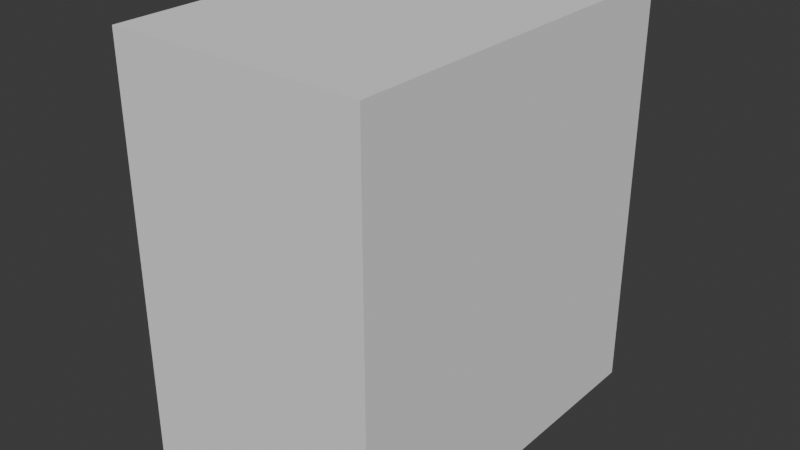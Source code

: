 # Source: RefFollowing_Skill_0111.blend  (saved by Blender 5.0.118; exported with 4.5.12 LTS)
import bpy
from mathutils import Matrix  # noqa: F401  (used for matrix-valued properties, if any)

bpy.ops.wm.read_factory_settings(use_empty=True)
scene = bpy.context.scene
scene.name = 'Scene'

# ---- collections
col_collection = bpy.data.collections.new('Collection'); scene.collection.children.link(col_collection)

# ---- world
world_world = bpy.data.worlds.new('World'); scene.world = world_world
world_world.use_nodes = True; world_world.node_tree.nodes.clear()
_N = world_world.node_tree.nodes; _L = world_world.node_tree.links
n0 = _N.new('ShaderNodeOutputWorld'); n0.name = 'World Output'; n0.location = (200, 100)
n1 = _N.new('ShaderNodeBackground'); n1.name = 'Background'; n1.location = (-200, 100)
n1.inputs[0].default_value = (0.05088, 0.05088, 0.05088, 1.0)
_L.new(n1.outputs[0], n0.inputs[0])
n0.is_active_output = True
world_world.color = (0.05088, 0.05088, 0.05088)
world_world.sun_shadow_jitter_overblur = 0.0

# ---- meshes
me_cube_001 = bpy.data.meshes.new('Cube.001')
me_cube_001.from_pydata([(1.501, -2.271, -2.437), (1.501, -2.271, 2.437), (1.501, 2.271, -2.437), (1.501, 2.271, 2.437), (0.0, 2.271, -2.437), (0.0, 2.271, 2.437), (0.0, -2.271, -2.437), (0.0, -2.271, 2.437)], [], [(4, 5, 3, 2), (2, 3, 1, 0), (4, 2, 0, 6), (0, 1, 7, 6), (3, 5, 7, 1)])
_uv = me_cube_001.uv_layers.new(name='UVMap')
_uv.uv.foreach_set('vector', [0.375, 0.375, 0.625, 0.375, 0.625, 0.5, 0.375, 0.5, 0.375, 0.5, 0.625, 0.5, 0.625, 0.75, 0.375, 0.75, 0.25, 0.5, 0.375, 0.5, 0.375, 0.75, 0.25, 0.75, 0.375, 0.75, 0.625, 0.75, 0.625, 0.875, 0.375, 0.875, 0.625, 0.5, 0.75, 0.5, 0.75, 0.75, 0.625, 0.75])
me_cube_001.update()
me_cube_002 = bpy.data.meshes.new('Cube.002')
me_cube_002.from_pydata([(1.229, -0.1565, -0.5767), (0.4016, -0.456, -0.8238), (0.0, -0.7947, 0.7124), (1.337, -0.2538, 0.382), (0.3148, -0.7422, 0.7308), (0.0, -0.8369, 0.5118), (0.1804, -0.64, -0.342), (0.2075, -0.7625, 0.5231), (1.136, -0.2226, -0.3645), (1.267, -0.3017, 0.3355), (0.836, -0.6184, 0.7029), (0.6505, -0.1968, -0.7256), (0.8062, -0.6137, 0.5166), (0.6394, -0.3886, -0.4693), (1.345, -0.1246, 0.05877), (0.0, -0.7323, 0.2759), (0.2101, -0.6592, 0.2605), (1.241, -0.2001, 0.06477), (1.273, -0.1423, -0.1983), (1.189, -0.2506, -0.156), (0.3539, -0.577, -0.2596), (0.3307, -0.622, 0.4011), (1.04, -0.3153, -0.271), (1.14, -0.3238, 0.2933), (0.7328, -0.5607, 0.4419), (0.6479, -0.4172, -0.3777), (0.351, -0.6137, 0.2294), (1.12, -0.2436, 0.06918), (1.08, -0.2697, -0.1279), (0.4292, -0.442, -1.221), (0.6505, -0.2335, -1.232), (1.229, 0.2624, -0.5767), (1.337, -0.09826, 0.382), (0.6505, 0.1009, -0.6962), (1.345, -0.00942, 0.04285), (1.273, -0.01978, -0.202), (0.6505, 0.08984, -1.166), (0.0, -0.8458, -0.0046), (0.1171, -0.792, -0.01785), (0.3526, -0.5983, -0.05507), (0.0, -0.9042, -0.3005), (0.0, -0.6837, -0.8737), (0.2836, -0.6265, -0.8521), (0.0, -0.9649, -0.1339), (0.158, -0.8675, -0.3143), (0.0, -0.7091, -1.233), (0.2453, -0.598, -1.224), (0.06247, -0.9281, -0.171), (0.4082, -0.4526, -0.8974), (0.6505, -0.2055, -0.8464), (0.6505, 0.09823, -0.8082), (0.2744, -0.652, -0.9025), (0.0, -0.7123, -0.9097), (0.4187, -0.4473, -1.059), (0.2599, -0.5968, -1.066), (0.0, -0.6506, -1.075), (0.6505, -0.2195, -1.039), (0.6505, 0.09403, -0.9869), (0.0, -0.6955, 1.07), (1.337, -0.1569, 1.021), (0.3148, -0.6432, 1.065), (0.836, -0.5199, 1.054), (1.337, 0.2092, 0.8898), (0.0, 0.07007, 2.04), (1.337, 0.4137, 1.623), (0.3148, 0.1034, 2.0), (0.836, 0.1821, 1.904), (1.337, 0.6203, 1.293), (0.0, 1.294, 2.383), (1.337, 1.337, 1.858), (0.3148, 1.298, 2.332), (0.836, 1.308, 2.212), (1.337, 1.346, 1.473), (0.0, 2.584, 2.086), (1.337, 2.452, 1.562), (0.3148, 2.571, 2.036), (0.836, 2.541, 1.915), (1.337, 2.276, 1.254), (0.0, 3.354, 0.9876), (1.337, 2.818, 0.9196), (0.3148, 3.302, 0.981), (0.836, 3.179, 0.9654), (1.337, 2.474, 0.9089), (0.0, 3.49, 0.4469), (1.337, 2.95, 0.4469), (0.3148, 3.437, 0.4469), (0.836, 3.314, 0.4469), (1.337, 2.795, 0.4469), (1.337, 1.339, 0.9767), (1.337, -0.002344, 0.9986), (1.337, 0.1662, 0.3847), (1.337, 0.5062, 1.497), (1.337, 1.349, 1.706), (1.337, 2.406, 1.413), (1.337, 2.662, 0.9083), (1.337, 1.334, 0.4111), (1.337, 2.529, 0.4381), (0.0, 2.925, -0.6084), (1.337, 2.553, -0.2178), (0.3148, 2.889, -0.5705), (0.965, 2.739, -0.4134), (1.337, 2.446, -0.1056), (1.337, 2.319, 0.0188), (0.0, 1.439, -0.8656), (1.337, 1.405, -0.327), (0.3148, 1.436, -0.8133), (0.965, 1.422, -0.5966), (1.337, 1.395, -0.1722), (1.337, 1.377, 0.004536), (1.337, 0.1788, 0.03542), (1.281, 0.1871, -0.1984)], [], [(13, 11, 0, 8), (2, 5, 7, 4), (48, 1, 42, 51), (19, 8, 0, 18), (10, 12, 9, 3), (4, 7, 12, 10), (6, 1, 11, 13), (9, 17, 14, 3), (5, 15, 16, 7), (17, 19, 18, 14), (17, 9, 23, 27), (12, 7, 21, 24), (13, 8, 22, 25), (6, 13, 25, 20), (7, 16, 26, 21), (38, 6, 20, 39), (19, 17, 27, 28), (9, 12, 24, 23), (8, 19, 28, 22), (56, 53, 29, 30), (6, 38, 47, 44), (18, 0, 31, 35), (0, 11, 33, 31), (56, 30, 36, 57), (14, 18, 35, 34), (3, 14, 34, 32), (16, 38, 39, 26), (15, 37, 38, 16), (40, 41, 42, 44), (43, 40, 44, 47), (54, 55, 45, 46), (38, 37, 43, 47), (1, 6, 44, 42), (42, 41, 52, 51), (11, 49, 50, 33), (11, 1, 48, 49), (53, 48, 51, 54), (29, 53, 54, 46), (51, 52, 55, 54), (49, 56, 57, 50), (49, 48, 53, 56), (10, 3, 59, 61), (2, 4, 60, 58), (3, 32, 89, 59), (4, 10, 61, 60), (61, 59, 64, 66), (58, 60, 65, 63), (59, 89, 91, 64), (60, 61, 66, 65), (66, 64, 69, 71), (63, 65, 70, 68), (64, 91, 92, 69), (65, 66, 71, 70), (71, 69, 74, 76), (68, 70, 75, 73), (69, 92, 93, 74), (70, 71, 76, 75), (74, 93, 94, 79), (75, 76, 81, 80), (76, 74, 79, 81), (73, 75, 80, 78), (78, 80, 85, 83), (79, 94, 87, 84), (80, 81, 86, 85), (81, 79, 84, 86), (95, 96, 82, 88), (90, 95, 88, 62), (88, 82, 77, 72), (62, 88, 72, 67), (90, 62, 89, 32), (62, 67, 91, 89), (67, 72, 92, 91), (72, 77, 93, 92), (77, 82, 94, 93), (82, 96, 87, 94), (86, 84, 98, 100), (83, 85, 99, 97), (87, 96, 102, 101), (84, 87, 101, 98), (85, 86, 100, 99), (98, 101, 107, 104), (99, 100, 106, 105), (101, 102, 108, 107), (100, 98, 104, 106), (97, 99, 105, 103), (95, 108, 102, 96), (108, 95, 90, 109), (34, 109, 90, 32), (107, 108, 109, 110), (35, 110, 109, 34)])
_uv = me_cube_002.uv_layers.new(name='UVMap')
_uv.uv.foreach_set('vector', [0.4583, 0.8125, 0.375, 0.8125, 0.375, 0.7917, 0.4583, 0.7917, 0.625, 0.875, 0.5417, 0.875, 0.5417, 0.8333, 0.625, 0.8333, 0.375, 0.8293, 0.375, 0.8293, 0.375, 0.8333, 0.375, 0.8333, 0.4792, 0.7917, 0.4583, 0.7917, 0.4583, 0.75, 0.4792, 0.75, 0.625, 0.8125, 0.5417, 0.8125, 0.5417, 0.7917, 0.625, 0.7917, 0.625, 0.8333, 0.5417, 0.8333, 0.5417, 0.8125, 0.625, 0.8125, 0.4583, 0.8333, 0.375, 0.8293, 0.375, 0.8125, 0.4583, 0.8125, 0.5417, 0.7917, 0.5, 0.7917, 0.5, 0.75, 0.5417, 0.75, 0.5417, 0.875, 0.5, 0.875, 0.5, 0.8333, 0.5417, 0.8333, 0.5, 0.7917, 0.4792, 0.7917, 0.4792, 0.75, 0.5, 0.75, 0.5, 0.7917, 0.5417, 0.7917, 0.5417, 0.7917, 0.5, 0.7917, 0.5417, 0.8125, 0.5417, 0.8333, 0.5417, 0.8333, 0.5417, 0.8125, 0.4583, 0.8125, 0.4583, 0.7917, 0.4583, 0.7917, 0.4583, 0.8125, 0.4583, 0.8333, 0.4583, 0.8125, 0.4583, 0.8125, 0.4583, 0.8333, 0.5417, 0.8333, 0.5, 0.8333, 0.5, 0.8333, 0.5417, 0.8333, 0.4763, 0.8333, 0.4583, 0.8333, 0.4583, 0.8333, 0.4763, 0.8333, 0.4792, 0.7917, 0.5, 0.7917, 0.5, 0.7917, 0.4792, 0.7917, 0.5417, 0.7917, 0.5417, 0.8125, 0.5417, 0.8125, 0.5417, 0.7917, 0.4583, 0.7917, 0.4792, 0.7917, 0.4792, 0.7917, 0.4583, 0.7917, 0.375, 0.8125, 0.375, 0.8293, 0.375, 0.8293, 0.375, 0.8125, 0.4583, 0.8333, 0.4763, 0.8333, 0.4763, 0.8333, 0.4583, 0.8333, 0.4792, 0.75, 0.4583, 0.75, 0.4583, 0.75, 0.4792, 0.75, 0.375, 0.7917, 0.375, 0.8125, 0.375, 0.8125, 0.375, 0.7917, 0.375, 0.8125, 0.375, 0.8125, 0.375, 0.8125, 0.375, 0.8125, 0.5, 0.75, 0.4792, 0.75, 0.4792, 0.75, 0.5, 0.75, 0.5417, 0.75, 0.5, 0.75, 0.5, 0.75, 0.5417, 0.75, 0.5, 0.8333, 0.4763, 0.8333, 0.4763, 0.8333, 0.5, 0.8333, 0.5, 0.875, 0.4763, 0.875, 0.4763, 0.8333, 0.5, 0.8333, 0.4583, 0.875, 0.375, 0.875, 0.375, 0.8333, 0.4583, 0.8333, 0.4763, 0.875, 0.4583, 0.875, 0.4583, 0.8333, 0.4763, 0.8333, 0.375, 0.8333, 0.375, 0.875, 0.375, 0.875, 0.375, 0.8333, 0.4763, 0.8333, 0.4763, 0.875, 0.4763, 0.875, 0.4763, 0.8333, 0.375, 0.8293, 0.4583, 0.8333, 0.4583, 0.8333, 0.375, 0.8333, 0.375, 0.8333, 0.375, 0.875, 0.375, 0.875, 0.375, 0.8333, 0.375, 0.8125, 0.375, 0.8125, 0.375, 0.8125, 0.375, 0.8125, 0.375, 0.8125, 0.375, 0.8293, 0.375, 0.8293, 0.375, 0.8125, 0.375, 0.8293, 0.375, 0.8293, 0.375, 0.8333, 0.375, 0.8333, 0.375, 0.8293, 0.375, 0.8293, 0.375, 0.8333, 0.375, 0.8333, 0.375, 0.8333, 0.375, 0.875, 0.375, 0.875, 0.375, 0.8333, 0.375, 0.8125, 0.375, 0.8125, 0.375, 0.8125, 0.375, 0.8125, 0.375, 0.8125, 0.375, 0.8293, 0.375, 0.8293, 0.375, 0.8125, 0.625, 0.8125, 0.625, 0.7917, 0.625, 0.7917, 0.625, 0.8125, 0.625, 0.875, 0.625, 0.8333, 0.625, 0.8333, 0.625, 0.875, 0.5417, 0.75, 0.5417, 0.75, 0.5417, 0.75, 0.5417, 0.75, 0.625, 0.8333, 0.625, 0.8125, 0.625, 0.8125, 0.625, 0.8333, 0.625, 0.8125, 0.625, 0.7917, 0.625, 0.7917, 0.625, 0.8125, 0.625, 0.875, 0.625, 0.8333, 0.625, 0.8333, 0.625, 0.875, 0.5417, 0.75, 0.5417, 0.75, 0.5417, 0.75, 0.5417, 0.75, 0.625, 0.8333, 0.625, 0.8125, 0.625, 0.8125, 0.625, 0.8333, 0.625, 0.8125, 0.625, 0.7917, 0.625, 0.7917, 0.625, 0.8125, 0.625, 0.875, 0.625, 0.8333, 0.625, 0.8333, 0.625, 0.875, 0.5417, 0.75, 0.5417, 0.75, 0.5417, 0.75, 0.5417, 0.75, 0.625, 0.8333, 0.625, 0.8125, 0.625, 0.8125, 0.625, 0.8333, 0.625, 0.8125, 0.625, 0.7917, 0.625, 0.7917, 0.625, 0.8125, 0.625, 0.875, 0.625, 0.8333, 0.625, 0.8333, 0.625, 0.875, 0.5417, 0.75, 0.5417, 0.75, 0.5417, 0.75, 0.5417, 0.75, 0.625, 0.8333, 0.625, 0.8125, 0.625, 0.8125, 0.625, 0.8333, 0.5417, 0.75, 0.5417, 0.75, 0.5417, 0.75, 0.5417, 0.75, 0.625, 0.8333, 0.625, 0.8125, 0.625, 0.8125, 0.625, 0.8333, 0.625, 0.8125, 0.625, 0.7917, 0.625, 0.7917, 0.625, 0.8125, 0.625, 0.875, 0.625, 0.8333, 0.625, 0.8333, 0.625, 0.875, 0.625, 0.875, 0.625, 0.8333, 0.625, 0.8333, 0.625, 0.875, 0.5417, 0.75, 0.5417, 0.75, 0.5417, 0.75, 0.5417, 0.75, 0.625, 0.8333, 0.625, 0.8125, 0.625, 0.8125, 0.625, 0.8333, 0.625, 0.8125, 0.625, 0.7917, 0.625, 0.7917, 0.625, 0.8125, 0.5417, 0.75, 0.5417, 0.75, 0.5417, 0.75, 0.5417, 0.75, 0.5417, 0.75, 0.5417, 0.75, 0.5417, 0.75, 0.5417, 0.75, 0.0, 0.0, 0.0, 0.0, 0.0, 0.0, 0.0, 0.0, 0.0, 0.0, 0.0, 0.0, 0.0, 0.0, 0.0, 0.0, 0.5417, 0.75, 0.5417, 0.75, 0.5417, 0.75, 0.5417, 0.75, 0.0, 0.0, 0.0, 0.0, 0.0, 0.0, 0.0, 0.0, 0.0, 0.0, 0.0, 0.0, 0.0, 0.0, 0.0, 0.0, 0.0, 0.0, 0.0, 0.0, 0.0, 0.0, 0.0, 0.0, 0.0, 0.0, 0.0, 0.0, 0.0, 0.0, 0.0, 0.0, 0.5417, 0.75, 0.5417, 0.75, 0.5417, 0.75, 0.5417, 0.75, 0.625, 0.8125, 0.625, 0.7917, 0.625, 0.7917, 0.625, 0.8071, 0.625, 0.875, 0.625, 0.8333, 0.625, 0.8333, 0.625, 0.875, 0.5417, 0.75, 0.5417, 0.75, 0.5417, 0.75, 0.5417, 0.75, 0.5417, 0.75, 0.5417, 0.75, 0.5417, 0.75, 0.5417, 0.75, 0.625, 0.8333, 0.625, 0.8125, 0.625, 0.8071, 0.625, 0.8333, 0.5417, 0.75, 0.5417, 0.75, 0.5417, 0.75, 0.5417, 0.75, 0.625, 0.8333, 0.625, 0.8071, 0.625, 0.8071, 0.625, 0.8333, 0.5417, 0.75, 0.5417, 0.75, 0.5417, 0.75, 0.5417, 0.75, 0.625, 0.8071, 0.625, 0.7917, 0.625, 0.7917, 0.625, 0.8071, 0.625, 0.875, 0.625, 0.8333, 0.625, 0.8333, 0.625, 0.875, 0.5417, 0.75, 0.5417, 0.75, 0.5417, 0.75, 0.5417, 0.75, 0.5417, 0.75, 0.5417, 0.75, 0.5417, 0.75, 0.0, 0.0, 0.5, 0.75, 0.0, 0.0, 0.5417, 0.75, 0.5417, 0.75, 0.5417, 0.75, 0.5417, 0.75, 0.0, 0.0, 0.0, 0.0, 0.4792, 0.75, 0.0, 0.0, 0.0, 0.0, 0.5, 0.75])
me_cube_002.update()
me_cube_003 = bpy.data.meshes.new('Cube.003')
me_cube_003.from_pydata([(1.229, -0.1565, -0.5767), (0.4016, -0.456, -0.8238), (0.0, -0.7947, 0.7124), (1.337, -0.2538, 0.382), (0.3148, -0.7422, 0.7308), (0.0, -0.8369, 0.5118), (0.1804, -0.64, -0.342), (0.2075, -0.7625, 0.5231), (1.136, -0.2226, -0.3645), (1.267, -0.3017, 0.3355), (0.836, -0.6184, 0.7029), (0.6505, -0.1968, -0.7256), (0.8062, -0.6137, 0.5166), (0.6394, -0.3886, -0.4693), (1.345, -0.1246, 0.07071), (0.0, -0.7323, 0.2759), (0.2101, -0.6592, 0.2605), (1.241, -0.2001, 0.06477), (1.273, -0.1423, -0.1983), (1.189, -0.2506, -0.156), (0.3539, -0.577, -0.2596), (0.3307, -0.622, 0.4011), (1.04, -0.3153, -0.271), (1.14, -0.3238, 0.2933), (0.7328, -0.5607, 0.4419), (0.6479, -0.4172, -0.3777), (0.351, -0.6137, 0.2294), (1.12, -0.2436, 0.06918), (1.08, -0.2697, -0.1279), (0.4292, -0.442, -1.221), (0.6505, -0.2335, -1.232), (1.229, 0.2624, -0.5767), (1.337, 0.02178, 0.382), (0.6505, 0.1009, -0.6962), (1.345, 0.1106, 0.07071), (1.273, 0.1003, -0.202), (0.6505, 0.08984, -1.166), (0.0, -0.8458, -0.0046), (0.1171, -0.792, -0.01785), (0.3526, -0.5983, -0.05507), (0.0, -0.9042, -0.3005), (0.0, -0.6837, -0.8737), (0.2836, -0.6265, -0.8521), (0.0, -0.9649, -0.1339), (0.158, -0.8675, -0.3143), (0.0, -0.7091, -1.233), (0.2453, -0.598, -1.224), (0.06247, -0.9281, -0.171), (0.4082, -0.4526, -0.8974), (0.6505, -0.2055, -0.8464), (0.6505, 0.09823, -0.8082), (0.2744, -0.652, -0.9025), (0.0, -0.7123, -0.9097), (0.4187, -0.4473, -1.059), (0.2599, -0.5968, -1.066), (0.0, -0.6506, -1.075), (0.6505, -0.2195, -1.039), (0.6505, 0.09403, -0.9869)], [], [(13, 11, 0, 8), (2, 5, 7, 4), (48, 1, 42, 51), (19, 8, 0, 18), (10, 12, 9, 3), (4, 7, 12, 10), (6, 1, 11, 13), (9, 17, 14, 3), (5, 15, 16, 7), (17, 19, 18, 14), (17, 9, 23, 27), (12, 7, 21, 24), (13, 8, 22, 25), (6, 13, 25, 20), (7, 16, 26, 21), (38, 6, 20, 39), (19, 17, 27, 28), (9, 12, 24, 23), (8, 19, 28, 22), (56, 53, 29, 30), (6, 38, 47, 44), (18, 0, 31, 35), (0, 11, 33, 31), (56, 30, 36, 57), (14, 18, 35, 34), (3, 14, 34, 32), (16, 38, 39, 26), (15, 37, 38, 16), (40, 41, 42, 44), (43, 40, 44, 47), (54, 55, 45, 46), (38, 37, 43, 47), (1, 6, 44, 42), (42, 41, 52, 51), (11, 49, 50, 33), (11, 1, 48, 49), (53, 48, 51, 54), (29, 53, 54, 46), (51, 52, 55, 54), (49, 56, 57, 50), (49, 48, 53, 56)])
_uv = me_cube_003.uv_layers.new(name='UVMap')
_uv.uv.foreach_set('vector', [0.4583, 0.8125, 0.375, 0.8125, 0.375, 0.7917, 0.4583, 0.7917, 0.625, 0.875, 0.5417, 0.875, 0.5417, 0.8333, 0.625, 0.8333, 0.375, 0.8293, 0.375, 0.8293, 0.375, 0.8333, 0.375, 0.8333, 0.4792, 0.7917, 0.4583, 0.7917, 0.4583, 0.75, 0.4792, 0.75, 0.625, 0.8125, 0.5417, 0.8125, 0.5417, 0.7917, 0.625, 0.7917, 0.625, 0.8333, 0.5417, 0.8333, 0.5417, 0.8125, 0.625, 0.8125, 0.4583, 0.8333, 0.375, 0.8293, 0.375, 0.8125, 0.4583, 0.8125, 0.5417, 0.7917, 0.5, 0.7917, 0.5, 0.75, 0.5417, 0.75, 0.5417, 0.875, 0.5, 0.875, 0.5, 0.8333, 0.5417, 0.8333, 0.5, 0.7917, 0.4792, 0.7917, 0.4792, 0.75, 0.5, 0.75, 0.5, 0.7917, 0.5417, 0.7917, 0.5417, 0.7917, 0.5, 0.7917, 0.5417, 0.8125, 0.5417, 0.8333, 0.5417, 0.8333, 0.5417, 0.8125, 0.4583, 0.8125, 0.4583, 0.7917, 0.4583, 0.7917, 0.4583, 0.8125, 0.4583, 0.8333, 0.4583, 0.8125, 0.4583, 0.8125, 0.4583, 0.8333, 0.5417, 0.8333, 0.5, 0.8333, 0.5, 0.8333, 0.5417, 0.8333, 0.4763, 0.8333, 0.4583, 0.8333, 0.4583, 0.8333, 0.4763, 0.8333, 0.4792, 0.7917, 0.5, 0.7917, 0.5, 0.7917, 0.4792, 0.7917, 0.5417, 0.7917, 0.5417, 0.8125, 0.5417, 0.8125, 0.5417, 0.7917, 0.4583, 0.7917, 0.4792, 0.7917, 0.4792, 0.7917, 0.4583, 0.7917, 0.375, 0.8125, 0.375, 0.8293, 0.375, 0.8293, 0.375, 0.8125, 0.4583, 0.8333, 0.4763, 0.8333, 0.4763, 0.8333, 0.4583, 0.8333, 0.4792, 0.75, 0.4583, 0.75, 0.4583, 0.75, 0.4792, 0.75, 0.375, 0.7917, 0.375, 0.8125, 0.375, 0.8125, 0.375, 0.7917, 0.375, 0.8125, 0.375, 0.8125, 0.375, 0.8125, 0.375, 0.8125, 0.5, 0.75, 0.4792, 0.75, 0.4792, 0.75, 0.5, 0.75, 0.5417, 0.75, 0.5, 0.75, 0.5, 0.75, 0.5417, 0.75, 0.5, 0.8333, 0.4763, 0.8333, 0.4763, 0.8333, 0.5, 0.8333, 0.5, 0.875, 0.4763, 0.875, 0.4763, 0.8333, 0.5, 0.8333, 0.4583, 0.875, 0.375, 0.875, 0.375, 0.8333, 0.4583, 0.8333, 0.4763, 0.875, 0.4583, 0.875, 0.4583, 0.8333, 0.4763, 0.8333, 0.375, 0.8333, 0.375, 0.875, 0.375, 0.875, 0.375, 0.8333, 0.4763, 0.8333, 0.4763, 0.875, 0.4763, 0.875, 0.4763, 0.8333, 0.375, 0.8293, 0.4583, 0.8333, 0.4583, 0.8333, 0.375, 0.8333, 0.375, 0.8333, 0.375, 0.875, 0.375, 0.875, 0.375, 0.8333, 0.375, 0.8125, 0.375, 0.8125, 0.375, 0.8125, 0.375, 0.8125, 0.375, 0.8125, 0.375, 0.8293, 0.375, 0.8293, 0.375, 0.8125, 0.375, 0.8293, 0.375, 0.8293, 0.375, 0.8333, 0.375, 0.8333, 0.375, 0.8293, 0.375, 0.8293, 0.375, 0.8333, 0.375, 0.8333, 0.375, 0.8333, 0.375, 0.875, 0.375, 0.875, 0.375, 0.8333, 0.375, 0.8125, 0.375, 0.8125, 0.375, 0.8125, 0.375, 0.8125, 0.375, 0.8125, 0.375, 0.8293, 0.375, 0.8293, 0.375, 0.8125])
me_cube_003.update()

# ---- objects
ob_front = bpy.data.objects.new('Front', None)
ob_side = bpy.data.objects.new('Side', None)
ob_cube = bpy.data.objects.new('Cube', me_cube_001)
ob_skull = bpy.data.objects.new('Skull', me_cube_002)
ob_cube_002 = bpy.data.objects.new('Cube.002', me_cube_003)

# ---- transforms, parenting, visibility, modifiers, constraints
ob_front.location = (0.02871, 2.358, 0.0)
ob_front.rotation_euler = (1.571, -0.0, -0.0)
ob_front.empty_display_type = 'IMAGE'
ob_front.empty_display_size = 5.0
ob_front.empty_image_depth = 'FRONT'
ob_front.use_empty_image_alpha = True
ob_front.empty_image_side = 'FRONT'
ob_front.color = (1.0, 1.0, 1.0, 0.4)
ob_side.location = (-4.356, 0.0, 0.0)
ob_side.rotation_euler = (1.571, -0.0, 1.571)
ob_side.empty_display_type = 'IMAGE'
ob_side.empty_display_size = 5.0
ob_side.empty_image_depth = 'FRONT'
ob_side.use_empty_image_alpha = True
ob_side.empty_image_side = 'FRONT'
ob_side.color = (1.0, 1.0, 1.0, 0.4)
ob_cube.location = (0.0, 0.0, 0.0)
_m = ob_cube.modifiers.new('Mirror', 'MIRROR')
_m.use_clip = True
ob_skull.location = (0.0, -1.284, 0.0)
_m = ob_skull.modifiers.new('Mirror', 'MIRROR')
_m.use_clip = True
ob_cube_002.location = (0.0, -1.284, 0.0)
_m = ob_cube_002.modifiers.new('Mirror', 'MIRROR')
_m.use_clip = True

# ---- collection membership
col_collection.objects.link(ob_front)
col_collection.objects.link(ob_side)
col_collection.objects.link(ob_cube)
col_collection.objects.link(ob_skull)
col_collection.objects.link(ob_cube_002)

# ---- scene / render settings (as saved in the file)
scene.frame_start = 1; scene.frame_end = 250; scene.frame_set(1)
scene.render.engine = 'BLENDER_EEVEE_NEXT'
scene.render.bake_bias = 0.0
scene.render.bake_samples = 0
scene.cycles.sampling_pattern = 'TABULATED_SOBOL'
scene.eevee.use_volume_custom_range = False
bpy.context.view_layer.update()

# ---- added for rendering (the .blend has no active camera and no usable light): camera, sun
cam_auto = bpy.data.cameras.new('AutoCamera')
cam_auto.lens = 50.0
cam_auto.sensor_width = 36.0
cam_auto.clip_end = 1000.0
ob_auto_camera = bpy.data.objects.new('AutoCamera', cam_auto)
scene.collection.objects.link(ob_auto_camera)
ob_auto_camera.location = (6.7614, -8.11368, 5.40912)
ob_auto_camera.rotation_euler = (1.09748, -7.21219e-08, 0.694738)
scene.camera = ob_auto_camera
light_auto_sun = bpy.data.lights.new('AutoSun', 'SUN')
light_auto_sun.energy = 3.0
light_auto_sun.angle = 0.0523599
ob_auto_sun = bpy.data.objects.new('AutoSun', light_auto_sun)
scene.collection.objects.link(ob_auto_sun)
ob_auto_sun.rotation_euler = (0.872665, 0.174533, 0.523599)
bpy.context.view_layer.update()

